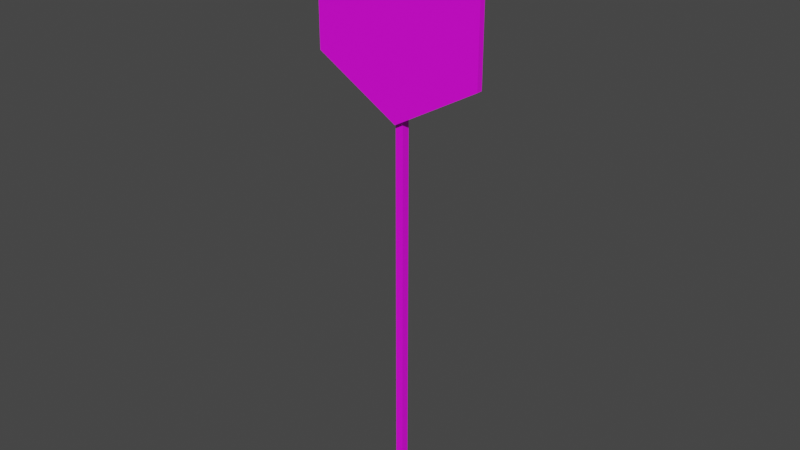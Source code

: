 # Source: Sign02.blend  (saved by Blender 3.6.11; exported with 4.5.12 LTS)
import bpy
from mathutils import Matrix  # noqa: F401  (used for matrix-valued properties, if any)

bpy.ops.wm.read_factory_settings(use_empty=True)
scene = bpy.context.scene
scene.name = 'Scene'

# ---- collections
col_collection = bpy.data.collections.new('Collection'); scene.collection.children.link(col_collection)

# ---- images (referenced by path relative to the original .blend; pixels are not part of the script)
import os
ASSET_DIR = os.environ.get("B2B_ASSET_DIR", "")  # directory of the original .blend (textures are referenced by path, not embedded)
HERE = os.path.dirname(os.path.abspath(__file__))  # packed textures are extracted next to this script under _unpacked/

def load_image(name, relpath, width, height, colorspace="sRGB"):
    """Load a texture the original file referenced (path relative to the .blend, or extracted next to this script)."""
    p = next((c for c in (os.path.join(HERE, relpath), os.path.join(ASSET_DIR, relpath)) if relpath and os.path.exists(c)), "")
    if p:
        img = bpy.data.images.load(p, check_existing=True)
        img.name = name
    else:  # same state as the original file: an image datablock whose file is absent (Cycles renders it pink)
        img = bpy.data.images.new(name, width, height)
        img.source = "FILE"
        img.filepath = "//" + (relpath or name)
    img.colorspace_settings.name = colorspace
    return img
img_sign02_a_png = load_image('Sign02_a.png', 'Sign02_a.png', 1024, 1024, 'sRGB')

# ---- materials (node trees are filled in below, after node groups)
mat_sign02 = bpy.data.materials.new('Sign02')
mat_sign02.alpha_threshold = 0.0
mat_sign02.use_transparent_shadow = False
mat_sign02.roughness = 0.5
mat_sign02.line_color = (0.0, 0.0, 0.0, 1.0)

# ---- material node trees
mat_sign02.use_nodes = True; mat_sign02.node_tree.nodes.clear()
_N = mat_sign02.node_tree.nodes; _L = mat_sign02.node_tree.links
n0 = _N.new('ShaderNodeOutputMaterial'); n0.name = 'Material Output'; n0.location = (300, 300)
n1 = _N.new('ShaderNodeBsdfPrincipled'); n1.name = 'Principled BSDF'; n1.location = (10, 300)
n1.distribution = 'GGX'
n1.subsurface_method = 'RANDOM_WALK_SKIN'
n1.inputs[3].default_value = 1.45
n1.inputs[27].default_value = (0.0, 0.0, 0.0, 1.0)
n1.inputs[28].default_value = 1.0
n2 = _N.new('ShaderNodeTexImage'); n2.name = 'Image Texture'; n2.location = (-280, 280)
n2.image = img_sign02_a_png
n2.interpolation = 'Closest'
_L.new(n1.outputs[0], n0.inputs[0])
_L.new(n2.outputs[0], n1.inputs[0])
n0.is_active_output = True

# ---- world
world_world = bpy.data.worlds.new('World'); scene.world = world_world
world_world.use_nodes = True; world_world.node_tree.nodes.clear()
_N = world_world.node_tree.nodes; _L = world_world.node_tree.links
n0 = _N.new('ShaderNodeOutputWorld'); n0.name = 'World Output'; n0.location = (300, 300)
n1 = _N.new('ShaderNodeBackground'); n1.name = 'Background'; n1.location = (10, 300)
n1.inputs[0].default_value = (0.05088, 0.05088, 0.05088, 1.0)
_L.new(n1.outputs[0], n0.inputs[0])
n0.is_active_output = True
world_world.color = (0.05088, 0.05088, 0.05088)
world_world.use_sun_shadow = False
world_world.sun_shadow_jitter_overblur = 0.0

# ---- meshes
me_cube = bpy.data.meshes.new('Cube')
me_cube.from_pydata([(-0.02, 0.02, 2.85), (-0.02, 0.02, 0.0), (-0.02, -0.02, 2.85), (-0.02, -0.02, 0.0), (0.02, -0.02, 0.0), (0.02, -0.02, 2.85), (0.02, 0.02, 0.0), (0.02, 0.02, 2.85), (0.0, -0.05, 3.0), (-0.433, -0.05, 2.75), (-0.433, -0.05, 2.25), (0.0, -0.05, 2.0), (0.433, -0.05, 2.25), (0.433, -0.05, 2.75), (0.0, -0.02, 3.0), (-0.433, -0.02, 2.75), (-0.433, -0.02, 2.25), (0.0, -0.02, 2.0), (0.433, -0.02, 2.25), (0.433, -0.02, 2.75)], [], [(4, 5, 2, 3), (6, 7, 5, 4), (1, 0, 7, 6), (3, 2, 0, 1), (7, 0, 2, 5), (11, 12, 18, 17), (9, 10, 16, 15), (12, 13, 19, 18), (10, 11, 17, 16), (8, 9, 15, 14), (13, 8, 14, 19), (18, 19, 14, 17), (15, 16, 17, 14), (9, 8, 11, 10), (12, 11, 8, 13)])
_uv = me_cube.uv_layers.new(name='UVMap')
_uv.uv.foreach_set('vector', [0.5417, 0.0, 0.5417, 0.9844, 0.5521, 0.9844, 0.5521, 0.0, 0.5833, 0.0, 0.5833, 0.9844, 0.5938, 0.9844, 0.5938, 0.0, 0.5729, 0.0, 0.5729, 0.9844, 0.5833, 0.9844, 0.5833, 0.0, 0.5521, 0.0, 0.5521, 0.9844, 0.5729, 0.9844, 0.5729, 0.0, 0.5417, 1.0, 0.5521, 1.0, 0.5521, 0.9844, 0.5417, 0.9844, 0.6042, 0.25, 0.6042, 0.3281, 0.5938, 0.3281, 0.5938, 0.25, 0.6042, 0.5781, 0.6042, 0.6719, 0.5938, 0.6719, 0.5938, 0.5781, 0.6042, 0.3281, 0.6042, 0.4219, 0.5938, 0.4219, 0.5938, 0.3281, 0.6042, 0.6719, 0.6042, 0.75, 0.5938, 0.75, 0.5938, 0.6719, 0.6042, 0.5, 0.6042, 0.5781, 0.5938, 0.5781, 0.5938, 0.5, 0.6042, 0.4219, 0.6042, 0.5, 0.5938, 0.5, 0.5938, 0.4219, 0.7917, 0.6641, 0.7917, 0.8672, 0.5729, 0.9688, 0.5729, 0.5625, 0.3333, 0.8672, 0.3333, 0.6641, 0.5521, 0.5625, 0.5521, 0.9688, 0.5, 0.3047, 0.2708, 0.4062, 0.2708, 0.0, 0.5, 0.1016, 0.04167, 0.1016, 0.2708, 0.0, 0.2708, 0.4062, 0.04167, 0.3047])
me_cube.materials.append(mat_sign02)
me_cube.use_mirror_vertex_groups = False
me_cube.update()

# ---- objects
ob_sign02 = bpy.data.objects.new('Sign02', me_cube)

# ---- transforms, parenting, visibility, modifiers, constraints
ob_sign02.location = (0.0, 0.0, 0.0)
ob_sign02.lock_rotations_4d = False
ob_sign02.empty_display_type = 'ARROWS'
ob_sign02.lineart.crease_threshold = 0.0

# ---- collection membership
col_collection.objects.link(ob_sign02)

# ---- scene / render settings (as saved in the file)
scene.frame_start = 1; scene.frame_end = 250; scene.frame_set(1)
scene.render.engine = 'BLENDER_EEVEE_NEXT'
scene.cycles.sampling_pattern = 'TABULATED_SOBOL'
scene.view_settings.view_transform = 'Filmic'
bpy.context.view_layer.update()

# ---- added for rendering (the .blend has no active camera and no usable light): camera, sun
cam_auto = bpy.data.cameras.new('AutoCamera')
cam_auto.lens = 50.0
cam_auto.sensor_width = 36.0
cam_auto.clip_end = 1000.0
ob_auto_camera = bpy.data.objects.new('AutoCamera', cam_auto)
scene.collection.objects.link(ob_auto_camera)
ob_auto_camera.location = (2.88974, -3.48269, 3.81179)
ob_auto_camera.rotation_euler = (1.09748, -7.21219e-08, 0.694738)
scene.camera = ob_auto_camera
light_auto_sun = bpy.data.lights.new('AutoSun', 'SUN')
light_auto_sun.energy = 3.0
light_auto_sun.angle = 0.0523599
ob_auto_sun = bpy.data.objects.new('AutoSun', light_auto_sun)
scene.collection.objects.link(ob_auto_sun)
ob_auto_sun.rotation_euler = (0.872665, 0.174533, 0.523599)
bpy.context.view_layer.update()
